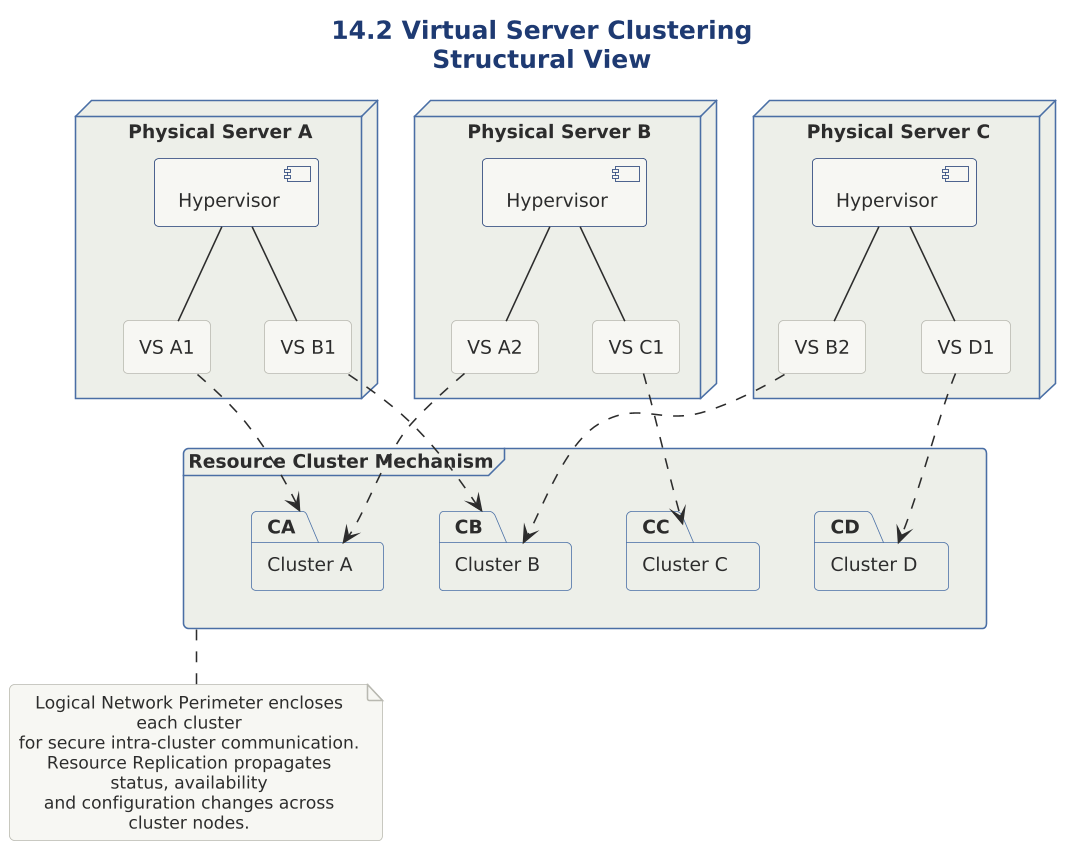

The diagram above was rendered by PlantUML. Its source (embedded in the PNG):
@startuml

skinparam dpi 150



' ============================================================
' Diagram   : Virtual Server Clustering - Structural View
' Section   : 14.2 Virtual Server Clustering Architecture
' Type      : Deployment diagram
' Message   : The resource cluster mechanism configures virtual
'             servers (across hypervisors on multiple physical
'             hosts) into clusters of virtual servers.
' ============================================================

!include ../../../../../../../tooling/styles/plantuml/structural/deployment-diagram-style.iuml

title 14.2 Virtual Server Clustering\nStructural View

node "Physical Server A" as PSA {
  component "Hypervisor" as HVA
  rectangle "VS A1" as A1
  rectangle "VS B1" as B1
}
HVA -- A1
HVA -- B1

node "Physical Server B" as PSB {
  component "Hypervisor" as HVB
  rectangle "VS A2" as A2
  rectangle "VS C1" as C1
}
HVB -- A2
HVB -- C1

node "Physical Server C" as PSC {
  component "Hypervisor" as HVC
  rectangle "VS B2" as B2
  rectangle "VS D1" as D1
}
HVC -- B2
HVC -- D1

frame "Resource Cluster Mechanism" as RC {
  package "Cluster A" as CA
  package "Cluster B" as CB
  package "Cluster C" as CC
  package "Cluster D" as CD
}

A1 ..> CA
A2 ..> CA
B1 ..> CB
B2 ..> CB
C1 ..> CC
D1 ..> CD

note bottom of RC
  Logical Network Perimeter encloses each cluster
  for secure intra-cluster communication.
  Resource Replication propagates status, availability
  and configuration changes across cluster nodes.
end note

@enduml